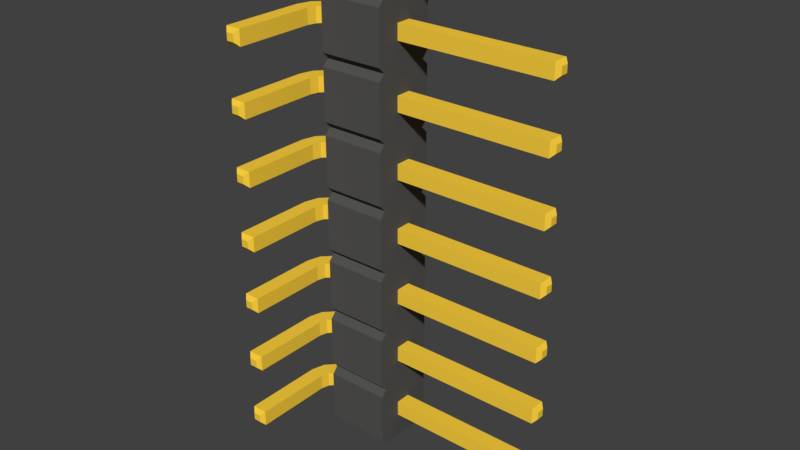 # Source: Pin_Header_Horizontal_1x08_Pitch2.54mm.blend  (saved by Blender 3.6.11; exported with 4.5.12 LTS)
import bpy
from mathutils import Matrix  # noqa: F401  (used for matrix-valued properties, if any)

bpy.ops.wm.read_factory_settings(use_empty=True)
scene = bpy.context.scene
scene.name = 'Scene'

# ---- materials (node trees are filled in below, after node groups)
mat_plastic = bpy.data.materials.new('Plastic')
mat_plastic.alpha_threshold = 0.0
mat_plastic.use_transparent_shadow = False
mat_plastic.diffuse_color = (0.087, 0.087, 0.087, 1.0)
mat_plastic.specular_color = (0.01, 0.01, 0.01)
mat_plastic.roughness = 0.5
mat_gold = bpy.data.materials.new('Gold')
mat_gold.alpha_threshold = 0.0
mat_gold.use_transparent_shadow = False
mat_gold.diffuse_color = (1.0, 0.65, 0.05, 1.0)
mat_gold.specular_color = (1.0, 0.65, 0.05)
mat_gold.roughness = 0.5

# ---- material node trees

# ---- world
world_world = bpy.data.worlds.new('World'); scene.world = world_world
world_world.color = (0.05088, 0.05088, 0.05088)
world_world.use_sun_shadow = False
world_world.sun_shadow_jitter_overblur = 0.0
world_world.cycles.sampling_method = 'MANUAL'

# ---- meshes
me_cube = bpy.data.meshes.new('Cube')
me_cube.from_pydata([(-0.5, 0.0, -0.4), (-0.4, 0.0, -0.5), (-0.4, 0.0, 0.5), (-0.5, 0.0, 0.4), (-0.4, 1.0, -0.5), (-0.5, 1.0, -0.4), (-0.5, 1.0, 0.4), (-0.4, 1.0, 0.5), (0.4, 0.0, -0.5), (0.5, 0.0, -0.4), (0.5, 0.0, 0.4), (0.4, 0.0, 0.5), (0.5, 1.0, -0.4), (0.4, 1.0, -0.5), (0.4, 1.0, 0.5), (0.5, 1.0, 0.4)], [], [(8, 9, 10, 11, 2, 3, 0, 1), (12, 15, 10, 9), (14, 7, 2, 11), (0, 3, 6, 5), (4, 5, 6, 7, 14, 15, 12, 13), (4, 1, 0, 5), (2, 7, 6, 3), (8, 13, 12, 9), (14, 11, 10, 15), (4, 13, 8, 1)])
_uv = me_cube.uv_layers.new(name='UVMap')
_uv.uv.foreach_set('vector', [0.375, 0.775, 0.4, 0.75, 0.6, 0.75, 0.625, 0.775, 0.625, 0.975, 0.6, 1.0, 0.4, 1.0, 0.375, 0.975, 0.4, 0.5, 0.6, 0.5, 0.6, 0.75, 0.4, 0.75, 0.65, 0.5, 0.85, 0.5, 0.85, 0.75, 0.65, 0.75, 0.4, 0.0, 0.6, 0.0, 0.6, 0.25, 0.4, 0.25, 0.375, 0.275, 0.4, 0.25, 0.6, 0.25, 0.625, 0.275, 0.625, 0.475, 0.6, 0.5, 0.4, 0.5, 0.375, 0.475, 0.15, 0.5, 0.15, 0.75, 0.125, 0.75, 0.125, 0.5, 0.625, 0.0, 0.625, 0.25, 0.6, 0.25, 0.6, 0.0, 0.35, 0.75, 0.35, 0.5, 0.4, 0.5, 0.4, 0.75, 0.65, 0.5, 0.65, 0.75, 0.6, 0.75, 0.6, 0.5, 0.15, 0.5, 0.35, 0.5, 0.35, 0.75, 0.15, 0.75])
me_cube.materials.append(mat_plastic)
me_cube.use_remesh_fix_poles = True
me_cube.use_remesh_preserve_attributes = False
me_cube.update()
me_cube_001 = bpy.data.meshes.new('Cube.001')
me_cube_001.from_pydata([(-0.12, -1.12, -0.12), (-0.06, -1.18, -0.06), (-0.06, -1.18, 0.06), (-0.12, -1.12, 0.12), (0.06, -1.18, -0.06), (0.12, -1.12, -0.12), (0.12, -1.12, 0.12), (0.06, -1.18, 0.06), (3.91, 0.37, -0.12), (3.97, 0.43, -0.06), (3.97, 0.43, 0.06), (3.91, 0.37, 0.12), (3.97, 0.55, -0.06), (3.91, 0.61, -0.12), (3.91, 0.61, 0.12), (3.97, 0.55, 0.06)], [], [(4, 7, 2, 1), (1, 2, 3, 0), (7, 4, 5, 6), (0, 5, 4, 1), (6, 3, 2, 7), (12, 15, 10, 9), (9, 10, 11, 8), (15, 12, 13, 14), (8, 13, 12, 9), (14, 11, 10, 15)])
_uv = me_cube_001.uv_layers.new(name='UVMap')
_uv.uv.foreach_set('vector', [0.4375, 0.8125, 0.5625, 0.8125, 0.5625, 0.9375, 0.4375, 0.9375, 0.4375, 0.9375, 0.5625, 0.9375, 0.625, 1.0, 0.375, 1.0, 0.5625, 0.8125, 0.4375, 0.8125, 0.375, 0.7467, 0.625, 0.7467, 0.375, 1.0, 0.375, 0.75, 0.4375, 0.8125, 0.4375, 0.9375, 0.625, 0.75, 0.625, 1.0, 0.5625, 0.9375, 0.5625, 0.8125, 0.4375, 0.8125, 0.5625, 0.8125, 0.5625, 0.9375, 0.4375, 0.9375, 0.4375, 0.9375, 0.5625, 0.9375, 0.625, 1.0, 0.375, 1.0, 0.5625, 0.8125, 0.4375, 0.8125, 0.375, 0.7467, 0.625, 0.7467, 0.375, 1.0, 0.375, 0.75, 0.4375, 0.8125, 0.4375, 0.9375, 0.625, 0.75, 0.625, 1.0, 0.5625, 0.9375, 0.5625, 0.8125])
me_cube_001.materials.append(mat_gold)
me_cube_001.use_remesh_fix_poles = True
me_cube_001.use_remesh_preserve_attributes = False
me_cube_001.update()
me_plane = bpy.data.meshes.new('Plane')
me_plane.from_pydata([(-0.12, -1.12, -6.795e-08), (0.12, -1.12, 6.795e-08), (-0.12, 0.49, 3.91), (0.12, 0.49, 3.91), (-0.12, 0.14, -6.795e-08), (-0.12, 0.49, 0.35), (-0.12, 0.315, 0.04689), (-0.12, 0.4431, 0.175), (0.12, 0.49, 0.35), (0.12, 0.14, 6.795e-08), (0.12, 0.4431, 0.175), (0.12, 0.315, 0.04689)], [], [(5, 8, 3, 2), (8, 5, 7, 10), (10, 7, 6, 11), (11, 6, 4, 9), (0, 1, 9, 4)])
_uv = me_plane.uv_layers.new(name='UVMap')
_uv.uv.foreach_set('vector', [0.0, 1.0, 1.0, 1.0, 1.0, 1.0, 0.0, 1.0, 1.0, 1.0, 0.0, 1.0, 0.0, 1.0, 1.0, 1.0, 1.0, 1.0, 0.0, 1.0, 0.0, 0.8913, 1.0, 0.8913, 1.0, 0.8913, 0.0, 0.8913, 0.0, 0.7826, 1.0, 0.7826, 0.0, 0.0, 1.0, 0.0, 1.0, 0.7826, 0.0, 0.7826])
me_plane.materials.append(mat_gold)
me_plane.update()

# ---- objects
ob_plastic = bpy.data.objects.new('Plastic', me_cube)
ob_contacts = bpy.data.objects.new('Contacts', me_cube_001)
ob_plane = bpy.data.objects.new('Plane', me_plane)

# ---- transforms, parenting, visibility, modifiers, constraints
ob_plastic.location = (1.5, 0.5, 0.0)
ob_plastic.rotation_euler = (0.0, -0.0, 1.571)
_m = ob_plastic.modifiers.new('Array', 'ARRAY')
_m.count = 8
_m.relative_offset_displace = (0.0, 0.0, -1.0)
_m.use_merge_vertices = True
ob_contacts.location = (0.0, 0.0, 0.0)
_m = ob_contacts.modifiers.new('Array', 'ARRAY')
_m.count = 8
_m.use_constant_offset = True
_m.constant_offset_displace = (0.0, 0.0, -1.0)
_m.use_relative_offset = False
_m.relative_offset_displace = (0.0, 0.0, -1.0)
ob_plane.location = (0.0, 0.0, 0.0)
ob_plane.rotation_euler = (-0.0, 1.571, 0.0)
_m = ob_plane.modifiers.new('Solidify', 'SOLIDIFY')
_m.thickness = 0.24
_m.offset = 0.0
_m.use_even_offset = True
_m = ob_plane.modifiers.new('Array', 'ARRAY')
_m.count = 8
_m.use_constant_offset = True
_m.use_relative_offset = False

# ---- collection membership
scene.collection.objects.link(ob_plastic)
scene.collection.objects.link(ob_contacts)
scene.collection.objects.link(ob_plane)

# ---- scene / render settings (as saved in the file)
scene.frame_start = 1; scene.frame_end = 250; scene.frame_set(1)
scene.render.engine = 'BLENDER_EEVEE_NEXT'
scene.render.resolution_percentage = 50
scene.render.dither_intensity = 0.0
scene.cycles.use_denoising = False
scene.cycles.samples = 128
scene.cycles.sampling_pattern = 'TABULATED_SOBOL'
scene.cycles.use_adaptive_sampling = False
scene.cycles.use_light_tree = False
scene.cycles.blur_glossy = 0.0
scene.cycles.sample_clamp_indirect = 0.0
scene.view_settings.view_transform = 'Standard'
bpy.context.view_layer.update()

# ---- added for rendering (the .blend has no active camera and no usable light): camera, sun
cam_auto = bpy.data.cameras.new('AutoCamera')
cam_auto.lens = 50.0
cam_auto.sensor_width = 36.0
cam_auto.clip_end = 1000.0
ob_auto_camera = bpy.data.objects.new('AutoCamera', cam_auto)
scene.collection.objects.link(ob_auto_camera)
ob_auto_camera.location = (10.4792, -10.3551, 3.34338)
ob_auto_camera.rotation_euler = (1.09748, -7.21219e-08, 0.694738)
scene.camera = ob_auto_camera
light_auto_sun = bpy.data.lights.new('AutoSun', 'SUN')
light_auto_sun.energy = 3.0
light_auto_sun.angle = 0.0523599
ob_auto_sun = bpy.data.objects.new('AutoSun', light_auto_sun)
scene.collection.objects.link(ob_auto_sun)
ob_auto_sun.rotation_euler = (0.872665, 0.174533, 0.523599)
bpy.context.view_layer.update()
